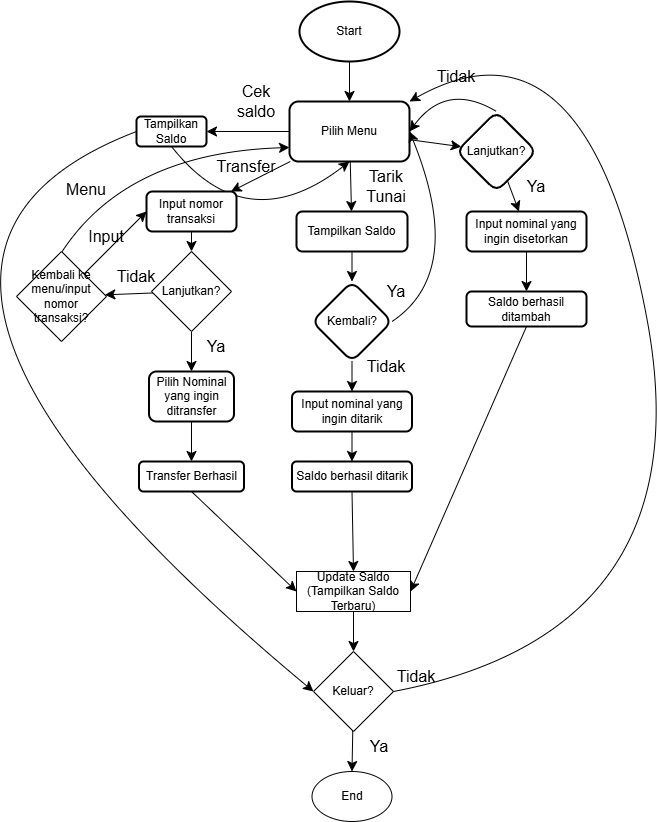

The diagram above was exported from draw.io. Its source (the exported page's mxGraphModel, read from the mxfile embedded in the PNG):
<mxGraphModel dx="757" dy="948" grid="1" gridSize="10" guides="1" tooltips="1" connect="1" arrows="1" fold="1" page="1" pageScale="1" pageWidth="827" pageHeight="1169" math="0" shadow="0">
  <root>
    <mxCell id="WIyWlLk6GJQsqaUBKTNV-0" />
    <mxCell id="WIyWlLk6GJQsqaUBKTNV-1" parent="WIyWlLk6GJQsqaUBKTNV-0" />
    <mxCell id="nOZAYWaz88AHgXWXpN9A-2" edge="1" parent="WIyWlLk6GJQsqaUBKTNV-1" source="nOZAYWaz88AHgXWXpN9A-0" style="edgeStyle=none;curved=1;rounded=0;orthogonalLoop=1;jettySize=auto;html=1;fontSize=12;startSize=8;endSize=8;" target="nOZAYWaz88AHgXWXpN9A-1" value="">
      <mxGeometry relative="1" as="geometry" />
    </mxCell>
    <mxCell id="nOZAYWaz88AHgXWXpN9A-0" parent="WIyWlLk6GJQsqaUBKTNV-1" style="strokeWidth=2;html=1;shape=mxgraph.flowchart.start_1;whiteSpace=wrap;" value="Start" vertex="1">
      <mxGeometry height="60" width="100" x="363" y="80" as="geometry" />
    </mxCell>
    <mxCell id="nOZAYWaz88AHgXWXpN9A-34" edge="1" parent="WIyWlLk6GJQsqaUBKTNV-1" source="nOZAYWaz88AHgXWXpN9A-1" style="edgeStyle=none;curved=1;rounded=0;orthogonalLoop=1;jettySize=auto;html=1;fontSize=12;startSize=8;endSize=8;" target="nOZAYWaz88AHgXWXpN9A-33" value="">
      <mxGeometry relative="1" as="geometry" />
    </mxCell>
    <mxCell id="nOZAYWaz88AHgXWXpN9A-40" edge="1" parent="WIyWlLk6GJQsqaUBKTNV-1" source="nOZAYWaz88AHgXWXpN9A-1" style="edgeStyle=none;curved=1;rounded=0;orthogonalLoop=1;jettySize=auto;html=1;fontSize=12;startSize=8;endSize=8;" target="nOZAYWaz88AHgXWXpN9A-39" value="">
      <mxGeometry relative="1" as="geometry" />
    </mxCell>
    <mxCell id="nOZAYWaz88AHgXWXpN9A-59" edge="1" parent="WIyWlLk6GJQsqaUBKTNV-1" source="nOZAYWaz88AHgXWXpN9A-1" style="edgeStyle=none;curved=1;rounded=0;orthogonalLoop=1;jettySize=auto;html=1;fontSize=12;startSize=8;endSize=8;" target="nOZAYWaz88AHgXWXpN9A-58" value="">
      <mxGeometry relative="1" as="geometry" />
    </mxCell>
    <mxCell id="nOZAYWaz88AHgXWXpN9A-75" edge="1" parent="WIyWlLk6GJQsqaUBKTNV-1" source="nOZAYWaz88AHgXWXpN9A-1" style="edgeStyle=none;curved=1;rounded=0;orthogonalLoop=1;jettySize=auto;html=1;fontSize=12;startSize=8;endSize=8;" target="nOZAYWaz88AHgXWXpN9A-74" value="">
      <mxGeometry relative="1" as="geometry" />
    </mxCell>
    <mxCell id="nOZAYWaz88AHgXWXpN9A-1" parent="WIyWlLk6GJQsqaUBKTNV-1" style="rounded=1;whiteSpace=wrap;html=1;strokeWidth=2;" value="Pilih Menu" vertex="1">
      <mxGeometry height="60" width="120" x="353" y="180" as="geometry" />
    </mxCell>
    <mxCell id="nOZAYWaz88AHgXWXpN9A-37" edge="1" parent="WIyWlLk6GJQsqaUBKTNV-1" source="nOZAYWaz88AHgXWXpN9A-33" style="edgeStyle=none;curved=1;rounded=0;orthogonalLoop=1;jettySize=auto;html=1;exitX=0.5;exitY=1;exitDx=0;exitDy=0;entryX=0.5;entryY=1;entryDx=0;entryDy=0;fontSize=12;startSize=8;endSize=8;" target="nOZAYWaz88AHgXWXpN9A-1">
      <mxGeometry relative="1" as="geometry">
        <Array as="points">
          <mxPoint x="310" y="320" />
        </Array>
      </mxGeometry>
    </mxCell>
    <mxCell id="nOZAYWaz88AHgXWXpN9A-95" edge="1" parent="WIyWlLk6GJQsqaUBKTNV-1" source="nOZAYWaz88AHgXWXpN9A-33" style="edgeStyle=none;curved=1;rounded=0;orthogonalLoop=1;jettySize=auto;html=1;exitX=0;exitY=0.5;exitDx=0;exitDy=0;entryX=0;entryY=0.5;entryDx=0;entryDy=0;fontSize=12;startSize=8;endSize=8;" target="nOZAYWaz88AHgXWXpN9A-87">
      <mxGeometry relative="1" as="geometry">
        <Array as="points">
          <mxPoint x="-140" y="340" />
        </Array>
      </mxGeometry>
    </mxCell>
    <mxCell id="nOZAYWaz88AHgXWXpN9A-33" parent="WIyWlLk6GJQsqaUBKTNV-1" style="whiteSpace=wrap;html=1;rounded=1;strokeWidth=2;" value="Tampilkan Saldo" vertex="1">
      <mxGeometry height="30" width="70" x="200" y="195" as="geometry" />
    </mxCell>
    <mxCell id="nOZAYWaz88AHgXWXpN9A-38" parent="WIyWlLk6GJQsqaUBKTNV-1" style="text;html=1;whiteSpace=wrap;strokeColor=none;fillColor=none;align=center;verticalAlign=middle;rounded=0;fontSize=16;" value="Cek saldo" vertex="1">
      <mxGeometry height="30" width="60" x="290" y="165" as="geometry" />
    </mxCell>
    <mxCell id="nOZAYWaz88AHgXWXpN9A-47" edge="1" parent="WIyWlLk6GJQsqaUBKTNV-1" source="nOZAYWaz88AHgXWXpN9A-39" style="edgeStyle=none;curved=1;rounded=0;orthogonalLoop=1;jettySize=auto;html=1;exitX=0.5;exitY=1;exitDx=0;exitDy=0;entryX=0.5;entryY=0;entryDx=0;entryDy=0;fontSize=12;startSize=8;endSize=8;" target="nOZAYWaz88AHgXWXpN9A-45">
      <mxGeometry relative="1" as="geometry" />
    </mxCell>
    <mxCell id="nOZAYWaz88AHgXWXpN9A-39" parent="WIyWlLk6GJQsqaUBKTNV-1" style="whiteSpace=wrap;html=1;rounded=1;strokeWidth=2;" value="Input nomor transaksi" vertex="1">
      <mxGeometry height="40" width="90" x="210" y="270" as="geometry" />
    </mxCell>
    <mxCell id="nOZAYWaz88AHgXWXpN9A-57" edge="1" parent="WIyWlLk6GJQsqaUBKTNV-1" source="nOZAYWaz88AHgXWXpN9A-43" style="edgeStyle=none;curved=1;rounded=0;orthogonalLoop=1;jettySize=auto;html=1;fontSize=12;startSize=8;endSize=8;" target="nOZAYWaz88AHgXWXpN9A-56" value="">
      <mxGeometry relative="1" as="geometry" />
    </mxCell>
    <mxCell id="nOZAYWaz88AHgXWXpN9A-43" parent="WIyWlLk6GJQsqaUBKTNV-1" style="whiteSpace=wrap;html=1;rounded=1;strokeWidth=2;" value="Pilih Nominal yang ingin ditransfer" vertex="1">
      <mxGeometry height="50" width="85" x="212.5" y="450" as="geometry" />
    </mxCell>
    <mxCell id="nOZAYWaz88AHgXWXpN9A-46" edge="1" parent="WIyWlLk6GJQsqaUBKTNV-1" source="nOZAYWaz88AHgXWXpN9A-45" style="edgeStyle=none;curved=1;rounded=0;orthogonalLoop=1;jettySize=auto;html=1;exitX=0.5;exitY=1;exitDx=0;exitDy=0;entryX=0.5;entryY=0;entryDx=0;entryDy=0;fontSize=12;startSize=8;endSize=8;" target="nOZAYWaz88AHgXWXpN9A-43">
      <mxGeometry relative="1" as="geometry" />
    </mxCell>
    <mxCell id="nOZAYWaz88AHgXWXpN9A-50" edge="1" parent="WIyWlLk6GJQsqaUBKTNV-1" source="nOZAYWaz88AHgXWXpN9A-45" style="edgeStyle=none;curved=1;rounded=0;orthogonalLoop=1;jettySize=auto;html=1;fontSize=12;startSize=8;endSize=8;" target="nOZAYWaz88AHgXWXpN9A-49" value="">
      <mxGeometry relative="1" as="geometry" />
    </mxCell>
    <mxCell id="nOZAYWaz88AHgXWXpN9A-45" parent="WIyWlLk6GJQsqaUBKTNV-1" style="rhombus;whiteSpace=wrap;html=1;" value="Lanjutkan?" vertex="1">
      <mxGeometry height="80" width="80" x="215" y="330" as="geometry" />
    </mxCell>
    <mxCell id="nOZAYWaz88AHgXWXpN9A-48" parent="WIyWlLk6GJQsqaUBKTNV-1" style="text;html=1;whiteSpace=wrap;strokeColor=none;fillColor=none;align=center;verticalAlign=middle;rounded=0;fontSize=16;" value="Ya" vertex="1">
      <mxGeometry height="30" width="60" x="250" y="410" as="geometry" />
    </mxCell>
    <mxCell id="nOZAYWaz88AHgXWXpN9A-51" edge="1" parent="WIyWlLk6GJQsqaUBKTNV-1" style="edgeStyle=none;curved=1;rounded=0;orthogonalLoop=1;jettySize=auto;html=1;exitX=0.5;exitY=0;exitDx=0;exitDy=0;entryX=0;entryY=0.75;entryDx=0;entryDy=0;fontSize=12;startSize=8;endSize=8;">
      <mxGeometry relative="1" as="geometry">
        <Array as="points">
          <mxPoint x="190" y="231" />
        </Array>
        <mxPoint x="125.00000000000011" y="331" as="sourcePoint" />
        <mxPoint x="353" y="226" as="targetPoint" />
      </mxGeometry>
    </mxCell>
    <mxCell id="nOZAYWaz88AHgXWXpN9A-52" edge="1" parent="WIyWlLk6GJQsqaUBKTNV-1" source="nOZAYWaz88AHgXWXpN9A-49" style="edgeStyle=none;curved=1;rounded=0;orthogonalLoop=1;jettySize=auto;html=1;exitX=1;exitY=0;exitDx=0;exitDy=0;entryX=0;entryY=0.5;entryDx=0;entryDy=0;fontSize=12;startSize=8;endSize=8;" target="nOZAYWaz88AHgXWXpN9A-39">
      <mxGeometry relative="1" as="geometry" />
    </mxCell>
    <mxCell id="nOZAYWaz88AHgXWXpN9A-49" parent="WIyWlLk6GJQsqaUBKTNV-1" style="rhombus;whiteSpace=wrap;html=1;" value="Kembali ke menu/input nomor transaksi?" vertex="1">
      <mxGeometry height="90" width="90" x="80" y="330" as="geometry" />
    </mxCell>
    <mxCell id="nOZAYWaz88AHgXWXpN9A-53" parent="WIyWlLk6GJQsqaUBKTNV-1" style="text;html=1;whiteSpace=wrap;strokeColor=none;fillColor=none;align=center;verticalAlign=middle;rounded=0;fontSize=16;" value="Menu" vertex="1">
      <mxGeometry height="30" width="60" x="120" y="253" as="geometry" />
    </mxCell>
    <mxCell id="nOZAYWaz88AHgXWXpN9A-54" parent="WIyWlLk6GJQsqaUBKTNV-1" style="text;html=1;whiteSpace=wrap;strokeColor=none;fillColor=none;align=center;verticalAlign=middle;rounded=0;fontSize=16;" value="Input" vertex="1">
      <mxGeometry height="30" width="60" x="140" y="300" as="geometry" />
    </mxCell>
    <mxCell id="nOZAYWaz88AHgXWXpN9A-55" parent="WIyWlLk6GJQsqaUBKTNV-1" style="text;html=1;whiteSpace=wrap;strokeColor=none;fillColor=none;align=center;verticalAlign=middle;rounded=0;fontSize=16;" value="Tidak" vertex="1">
      <mxGeometry height="30" width="60" x="170" y="340" as="geometry" />
    </mxCell>
    <mxCell id="nOZAYWaz88AHgXWXpN9A-86" edge="1" parent="WIyWlLk6GJQsqaUBKTNV-1" source="nOZAYWaz88AHgXWXpN9A-56" style="edgeStyle=none;curved=1;rounded=0;orthogonalLoop=1;jettySize=auto;html=1;exitX=0.5;exitY=1;exitDx=0;exitDy=0;entryX=0;entryY=0.5;entryDx=0;entryDy=0;fontSize=12;startSize=8;endSize=8;" target="nOZAYWaz88AHgXWXpN9A-83">
      <mxGeometry relative="1" as="geometry" />
    </mxCell>
    <mxCell id="nOZAYWaz88AHgXWXpN9A-56" parent="WIyWlLk6GJQsqaUBKTNV-1" style="whiteSpace=wrap;html=1;rounded=1;strokeWidth=2;" value="Transfer Berhasil" vertex="1">
      <mxGeometry height="30" width="105" x="202.5" y="540" as="geometry" />
    </mxCell>
    <mxCell id="nOZAYWaz88AHgXWXpN9A-63" edge="1" parent="WIyWlLk6GJQsqaUBKTNV-1" source="nOZAYWaz88AHgXWXpN9A-58" style="edgeStyle=none;curved=1;rounded=0;orthogonalLoop=1;jettySize=auto;html=1;fontSize=12;startSize=8;endSize=8;" target="nOZAYWaz88AHgXWXpN9A-62" value="">
      <mxGeometry relative="1" as="geometry" />
    </mxCell>
    <mxCell id="nOZAYWaz88AHgXWXpN9A-58" parent="WIyWlLk6GJQsqaUBKTNV-1" style="whiteSpace=wrap;html=1;rounded=1;strokeWidth=2;" value="Tampilkan Saldo" vertex="1">
      <mxGeometry height="40" width="111" x="360" y="290" as="geometry" />
    </mxCell>
    <mxCell id="nOZAYWaz88AHgXWXpN9A-60" parent="WIyWlLk6GJQsqaUBKTNV-1" style="text;html=1;whiteSpace=wrap;strokeColor=none;fillColor=none;align=center;verticalAlign=middle;rounded=0;fontSize=16;" value="Transfer" vertex="1">
      <mxGeometry height="30" width="60" x="280" y="230" as="geometry" />
    </mxCell>
    <mxCell id="nOZAYWaz88AHgXWXpN9A-61" parent="WIyWlLk6GJQsqaUBKTNV-1" style="text;html=1;whiteSpace=wrap;strokeColor=none;fillColor=none;align=center;verticalAlign=middle;rounded=0;fontSize=16;" value="Tarik Tunai" vertex="1">
      <mxGeometry height="30" width="60" x="420" y="250" as="geometry" />
    </mxCell>
    <mxCell id="nOZAYWaz88AHgXWXpN9A-64" edge="1" parent="WIyWlLk6GJQsqaUBKTNV-1" source="nOZAYWaz88AHgXWXpN9A-62" style="edgeStyle=none;curved=1;rounded=0;orthogonalLoop=1;jettySize=auto;html=1;exitX=1;exitY=0.5;exitDx=0;exitDy=0;entryX=1;entryY=0.5;entryDx=0;entryDy=0;fontSize=12;startSize=8;endSize=8;" target="nOZAYWaz88AHgXWXpN9A-1">
      <mxGeometry relative="1" as="geometry">
        <Array as="points">
          <mxPoint x="530" y="350" />
        </Array>
      </mxGeometry>
    </mxCell>
    <mxCell id="nOZAYWaz88AHgXWXpN9A-67" edge="1" parent="WIyWlLk6GJQsqaUBKTNV-1" source="nOZAYWaz88AHgXWXpN9A-62" style="edgeStyle=none;curved=1;rounded=0;orthogonalLoop=1;jettySize=auto;html=1;fontSize=12;startSize=8;endSize=8;" target="nOZAYWaz88AHgXWXpN9A-66" value="">
      <mxGeometry relative="1" as="geometry" />
    </mxCell>
    <mxCell id="nOZAYWaz88AHgXWXpN9A-62" parent="WIyWlLk6GJQsqaUBKTNV-1" style="rhombus;whiteSpace=wrap;html=1;rounded=1;strokeWidth=2;" value="Kembali?" vertex="1">
      <mxGeometry height="80" width="80" x="375.5" y="360" as="geometry" />
    </mxCell>
    <mxCell id="nOZAYWaz88AHgXWXpN9A-65" parent="WIyWlLk6GJQsqaUBKTNV-1" style="text;html=1;whiteSpace=wrap;strokeColor=none;fillColor=none;align=center;verticalAlign=middle;rounded=0;fontSize=16;" value="Ya" vertex="1">
      <mxGeometry height="30" width="60" x="430" y="355" as="geometry" />
    </mxCell>
    <mxCell id="nOZAYWaz88AHgXWXpN9A-70" edge="1" parent="WIyWlLk6GJQsqaUBKTNV-1" source="nOZAYWaz88AHgXWXpN9A-66" style="edgeStyle=none;curved=1;rounded=0;orthogonalLoop=1;jettySize=auto;html=1;fontSize=12;startSize=8;endSize=8;" target="nOZAYWaz88AHgXWXpN9A-69" value="">
      <mxGeometry relative="1" as="geometry" />
    </mxCell>
    <mxCell id="nOZAYWaz88AHgXWXpN9A-66" parent="WIyWlLk6GJQsqaUBKTNV-1" style="whiteSpace=wrap;html=1;rounded=1;strokeWidth=2;" value="Input nominal yang ingin ditarik" vertex="1">
      <mxGeometry height="40" width="120" x="355.5" y="470" as="geometry" />
    </mxCell>
    <mxCell id="nOZAYWaz88AHgXWXpN9A-68" parent="WIyWlLk6GJQsqaUBKTNV-1" style="text;html=1;whiteSpace=wrap;strokeColor=none;fillColor=none;align=center;verticalAlign=middle;rounded=0;fontSize=16;" value="Tidak" vertex="1">
      <mxGeometry height="30" width="60" x="420" y="430" as="geometry" />
    </mxCell>
    <mxCell id="nOZAYWaz88AHgXWXpN9A-85" edge="1" parent="WIyWlLk6GJQsqaUBKTNV-1" source="nOZAYWaz88AHgXWXpN9A-69" style="edgeStyle=none;curved=1;rounded=0;orthogonalLoop=1;jettySize=auto;html=1;exitX=0.5;exitY=1;exitDx=0;exitDy=0;entryX=0.5;entryY=0;entryDx=0;entryDy=0;fontSize=12;startSize=8;endSize=8;" target="nOZAYWaz88AHgXWXpN9A-83">
      <mxGeometry relative="1" as="geometry" />
    </mxCell>
    <mxCell id="nOZAYWaz88AHgXWXpN9A-69" parent="WIyWlLk6GJQsqaUBKTNV-1" style="whiteSpace=wrap;html=1;rounded=1;strokeWidth=2;" value="Saldo berhasil ditarik" vertex="1">
      <mxGeometry height="30" width="120" x="355.5" y="540" as="geometry" />
    </mxCell>
    <mxCell id="nOZAYWaz88AHgXWXpN9A-76" edge="1" parent="WIyWlLk6GJQsqaUBKTNV-1" source="nOZAYWaz88AHgXWXpN9A-74" style="edgeStyle=none;curved=1;rounded=0;orthogonalLoop=1;jettySize=auto;html=1;exitX=0.5;exitY=0;exitDx=0;exitDy=0;entryX=1;entryY=0.5;entryDx=0;entryDy=0;fontSize=12;startSize=8;endSize=8;" target="nOZAYWaz88AHgXWXpN9A-1">
      <mxGeometry relative="1" as="geometry">
        <Array as="points">
          <mxPoint x="510" y="160" />
        </Array>
      </mxGeometry>
    </mxCell>
    <mxCell id="nOZAYWaz88AHgXWXpN9A-79" edge="1" parent="WIyWlLk6GJQsqaUBKTNV-1" source="nOZAYWaz88AHgXWXpN9A-74" style="edgeStyle=none;curved=1;rounded=0;orthogonalLoop=1;jettySize=auto;html=1;fontSize=12;startSize=8;endSize=8;" target="nOZAYWaz88AHgXWXpN9A-78" value="">
      <mxGeometry relative="1" as="geometry" />
    </mxCell>
    <mxCell id="nOZAYWaz88AHgXWXpN9A-74" parent="WIyWlLk6GJQsqaUBKTNV-1" style="rhombus;whiteSpace=wrap;html=1;rounded=1;strokeWidth=2;" value="Lanjutkan?" vertex="1">
      <mxGeometry height="80" width="80" x="520" y="190" as="geometry" />
    </mxCell>
    <mxCell id="nOZAYWaz88AHgXWXpN9A-77" parent="WIyWlLk6GJQsqaUBKTNV-1" style="text;html=1;whiteSpace=wrap;strokeColor=none;fillColor=none;align=center;verticalAlign=middle;rounded=0;fontSize=16;" value="Tidak" vertex="1">
      <mxGeometry height="30" width="60" x="490" y="140" as="geometry" />
    </mxCell>
    <mxCell id="nOZAYWaz88AHgXWXpN9A-82" edge="1" parent="WIyWlLk6GJQsqaUBKTNV-1" source="nOZAYWaz88AHgXWXpN9A-78" style="edgeStyle=none;curved=1;rounded=0;orthogonalLoop=1;jettySize=auto;html=1;fontSize=12;startSize=8;endSize=8;" target="nOZAYWaz88AHgXWXpN9A-81" value="">
      <mxGeometry relative="1" as="geometry" />
    </mxCell>
    <mxCell id="nOZAYWaz88AHgXWXpN9A-78" parent="WIyWlLk6GJQsqaUBKTNV-1" style="whiteSpace=wrap;html=1;rounded=1;strokeWidth=2;" value="Input nominal yang ingin disetorkan" vertex="1">
      <mxGeometry height="40" width="120" x="530" y="290" as="geometry" />
    </mxCell>
    <mxCell id="nOZAYWaz88AHgXWXpN9A-80" parent="WIyWlLk6GJQsqaUBKTNV-1" style="text;html=1;whiteSpace=wrap;strokeColor=none;fillColor=none;align=center;verticalAlign=middle;rounded=0;fontSize=16;" value="Ya" vertex="1">
      <mxGeometry height="30" width="60" x="570" y="250" as="geometry" />
    </mxCell>
    <mxCell id="nOZAYWaz88AHgXWXpN9A-84" edge="1" parent="WIyWlLk6GJQsqaUBKTNV-1" source="nOZAYWaz88AHgXWXpN9A-81" style="edgeStyle=none;curved=1;rounded=0;orthogonalLoop=1;jettySize=auto;html=1;exitX=0.5;exitY=1;exitDx=0;exitDy=0;entryX=1;entryY=0.5;entryDx=0;entryDy=0;fontSize=12;startSize=8;endSize=8;" target="nOZAYWaz88AHgXWXpN9A-83">
      <mxGeometry relative="1" as="geometry" />
    </mxCell>
    <mxCell id="nOZAYWaz88AHgXWXpN9A-81" parent="WIyWlLk6GJQsqaUBKTNV-1" style="whiteSpace=wrap;html=1;rounded=1;strokeWidth=2;" value="Saldo berhasil ditambah" vertex="1">
      <mxGeometry height="35" width="120" x="530" y="370" as="geometry" />
    </mxCell>
    <mxCell id="nOZAYWaz88AHgXWXpN9A-88" edge="1" parent="WIyWlLk6GJQsqaUBKTNV-1" source="nOZAYWaz88AHgXWXpN9A-83" style="edgeStyle=none;curved=1;rounded=0;orthogonalLoop=1;jettySize=auto;html=1;fontSize=12;startSize=8;endSize=8;" target="nOZAYWaz88AHgXWXpN9A-87" value="">
      <mxGeometry relative="1" as="geometry" />
    </mxCell>
    <mxCell id="nOZAYWaz88AHgXWXpN9A-83" parent="WIyWlLk6GJQsqaUBKTNV-1" style="whiteSpace=wrap;html=1;" value="Update Saldo&lt;br&gt;(Tampilkan Saldo Terbaru)" vertex="1">
      <mxGeometry height="40" width="114" x="360" y="650" as="geometry" />
    </mxCell>
    <mxCell id="nOZAYWaz88AHgXWXpN9A-90" edge="1" parent="WIyWlLk6GJQsqaUBKTNV-1" source="nOZAYWaz88AHgXWXpN9A-87" style="edgeStyle=none;curved=1;rounded=0;orthogonalLoop=1;jettySize=auto;html=1;fontSize=12;startSize=8;endSize=8;" target="nOZAYWaz88AHgXWXpN9A-89" value="">
      <mxGeometry relative="1" as="geometry" />
    </mxCell>
    <mxCell id="nOZAYWaz88AHgXWXpN9A-93" edge="1" parent="WIyWlLk6GJQsqaUBKTNV-1" source="nOZAYWaz88AHgXWXpN9A-87" style="edgeStyle=none;curved=1;rounded=0;orthogonalLoop=1;jettySize=auto;html=1;exitX=1;exitY=0.5;exitDx=0;exitDy=0;entryX=1;entryY=0;entryDx=0;entryDy=0;fontSize=12;startSize=8;endSize=8;" target="nOZAYWaz88AHgXWXpN9A-1">
      <mxGeometry relative="1" as="geometry">
        <Array as="points">
          <mxPoint x="770" y="710" />
          <mxPoint x="650" y="80" />
        </Array>
      </mxGeometry>
    </mxCell>
    <mxCell id="nOZAYWaz88AHgXWXpN9A-87" parent="WIyWlLk6GJQsqaUBKTNV-1" style="rhombus;whiteSpace=wrap;html=1;" value="Keluar?" vertex="1">
      <mxGeometry height="80" width="80" x="377" y="730" as="geometry" />
    </mxCell>
    <mxCell id="nOZAYWaz88AHgXWXpN9A-89" parent="WIyWlLk6GJQsqaUBKTNV-1" style="ellipse;whiteSpace=wrap;html=1;" value="End" vertex="1">
      <mxGeometry height="50" width="80" x="375.5" y="850" as="geometry" />
    </mxCell>
    <mxCell id="nOZAYWaz88AHgXWXpN9A-92" parent="WIyWlLk6GJQsqaUBKTNV-1" style="text;html=1;whiteSpace=wrap;strokeColor=none;fillColor=none;align=center;verticalAlign=middle;rounded=0;fontSize=16;" value="Ya" vertex="1">
      <mxGeometry height="30" width="60" x="413" y="810" as="geometry" />
    </mxCell>
    <mxCell id="nOZAYWaz88AHgXWXpN9A-94" parent="WIyWlLk6GJQsqaUBKTNV-1" style="text;html=1;whiteSpace=wrap;strokeColor=none;fillColor=none;align=center;verticalAlign=middle;rounded=0;fontSize=16;" value="Tidak" vertex="1">
      <mxGeometry height="30" width="60" x="450" y="740" as="geometry" />
    </mxCell>
  </root>
</mxGraphModel>